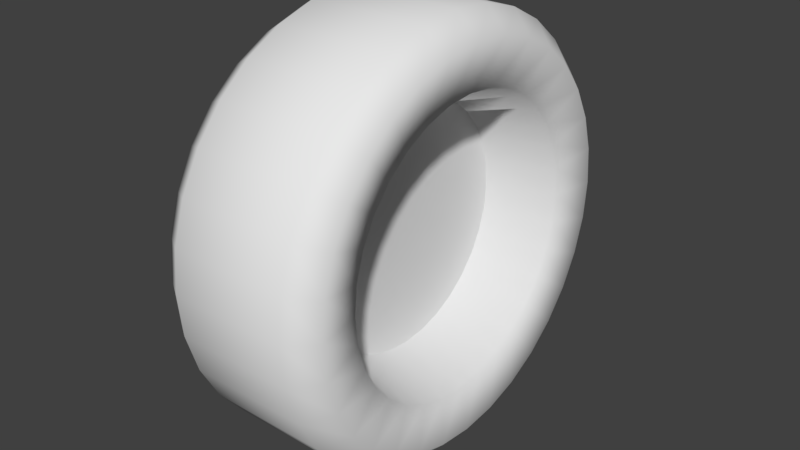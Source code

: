 # Source: wheel.blend  (saved by Blender 2.79.0; exported with 4.5.12 LTS)
import bpy
from mathutils import Matrix  # noqa: F401  (used for matrix-valued properties, if any)

bpy.ops.wm.read_factory_settings(use_empty=True)
scene = bpy.context.scene
scene.name = 'Scene'

# ---- collections
col_collection_1 = bpy.data.collections.new('Collection 1'); scene.collection.children.link(col_collection_1)

# ---- world
world_world = bpy.data.worlds.new('World'); scene.world = world_world
world_world.color = (0.05088, 0.05088, 0.05088)
world_world.use_sun_shadow = False
world_world.sun_shadow_jitter_overblur = 0.0
world_world.cycles.sampling_method = 'MANUAL'

# ---- meshes
me_cylinder = bpy.data.meshes.new('Cylinder')
me_cylinder.from_pydata([(5.456e-08, 1.0, -0.2773), (-5.456e-08, 1.0, 0.2773), (0.1951, 0.9808, -0.2773), (0.1951, 0.9808, 0.2773), (0.3827, 0.9239, -0.2773), (0.3827, 0.9239, 0.2773), (0.5556, 0.8315, -0.2773), (0.5556, 0.8315, 0.2773), (0.7071, 0.7071, -0.2773), (0.7071, 0.7071, 0.2773), (0.8315, 0.5556, -0.2773), (0.8315, 0.5556, 0.2773), (0.9239, 0.3827, -0.2773), (0.9239, 0.3827, 0.2773), (0.9808, 0.1951, -0.2773), (0.9808, 0.1951, 0.2773), (1.0, 7.55e-08, -0.2773), (1.0, 7.55e-08, 0.2773), (0.9808, -0.1951, -0.2773), (0.9808, -0.1951, 0.2773), (0.9239, -0.3827, -0.2773), (0.9239, -0.3827, 0.2773), (0.8315, -0.5556, -0.2773), (0.8315, -0.5556, 0.2773), (0.7071, -0.7071, -0.2773), (0.7071, -0.7071, 0.2773), (0.5556, -0.8315, -0.2773), (0.5556, -0.8315, 0.2773), (0.3827, -0.9239, -0.2773), (0.3827, -0.9239, 0.2773), (0.1951, -0.9808, -0.2773), (0.1951, -0.9808, 0.2773), (-2.713e-07, -1.0, -0.2773), (-3.804e-07, -1.0, 0.2773), (-0.1951, -0.9808, -0.2773), (-0.1951, -0.9808, 0.2773), (-0.3827, -0.9239, -0.2773), (-0.3827, -0.9239, 0.2773), (-0.5556, -0.8315, -0.2773), (-0.5556, -0.8315, 0.2773), (-0.7071, -0.7071, -0.2773), (-0.7071, -0.7071, 0.2773), (-0.8315, -0.5556, -0.2773), (-0.8315, -0.5556, 0.2773), (-0.9239, -0.3827, -0.2773), (-0.9239, -0.3827, 0.2773), (-0.9808, -0.1951, -0.2773), (-0.9808, -0.1951, 0.2773), (-1.0, 9.656e-07, -0.2773), (-1.0, 9.656e-07, 0.2773), (-0.9808, 0.1951, -0.2773), (-0.9808, 0.1951, 0.2773), (-0.9239, 0.3827, -0.2773), (-0.9239, 0.3827, 0.2773), (-0.8315, 0.5556, -0.2773), (-0.8315, 0.5556, 0.2773), (-0.7071, 0.7071, -0.2773), (-0.7071, 0.7071, 0.2773), (-0.5556, 0.8315, -0.2773), (-0.5556, 0.8315, 0.2773), (-0.3827, 0.9239, -0.2773), (-0.3827, 0.9239, 0.2773), (-0.1951, 0.9808, -0.2773), (-0.1951, 0.9808, 0.2773), (5.671e-08, 0.928, -0.3873), (0.181, 0.9101, -0.3873), (0.3551, 0.8573, -0.3873), (0.5156, 0.7716, -0.3873), (0.6562, 0.6562, -0.3873), (0.7716, 0.5156, -0.3873), (0.8573, 0.3551, -0.3873), (0.9101, 0.181, -0.3873), (0.928, 9.059e-08, -0.3873), (0.9101, -0.181, -0.3873), (0.8573, -0.3551, -0.3873), (0.7716, -0.5156, -0.3873), (0.6562, -0.6562, -0.3873), (0.5156, -0.7716, -0.3873), (0.3551, -0.8573, -0.3873), (0.181, -0.9101, -0.3873), (-2.457e-07, -0.928, -0.3873), (-0.181, -0.9101, -0.3873), (-0.3551, -0.8573, -0.3873), (-0.5156, -0.7716, -0.3873), (-0.6562, -0.6562, -0.3873), (-0.7716, -0.5156, -0.3873), (-0.8573, -0.3551, -0.3873), (-0.9101, -0.181, -0.3873), (-0.928, 9.166e-07, -0.3873), (-0.9101, 0.181, -0.3873), (-0.8573, 0.3551, -0.3873), (-0.7716, 0.5156, -0.3873), (-0.6562, 0.6562, -0.3873), (-0.5155, 0.7716, -0.3873), (-0.3551, 0.8573, -0.3873), (-0.181, 0.9101, -0.3873), (-3.602e-08, 0.8932, 0.3895), (0.1743, 0.8761, 0.3895), (0.3418, 0.8252, 0.3895), (0.4962, 0.7427, 0.3895), (0.6316, 0.6316, 0.3895), (0.7427, 0.4962, 0.3895), (0.8252, 0.3418, 0.3895), (0.8761, 0.1743, 0.3895), (0.8932, 9.787e-08, 0.3895), (0.8761, -0.1743, 0.3895), (0.8252, -0.3418, 0.3895), (0.7427, -0.4962, 0.3895), (0.6316, -0.6316, 0.3895), (0.4962, -0.7427, 0.3895), (0.3418, -0.8252, 0.3895), (0.1743, -0.8761, 0.3895), (-3.271e-07, -0.8932, 0.3895), (-0.1743, -0.8761, 0.3895), (-0.3418, -0.8252, 0.3895), (-0.4962, -0.7427, 0.3895), (-0.6316, -0.6316, 0.3895), (-0.7427, -0.4962, 0.3895), (-0.8252, -0.3418, 0.3895), (-0.8761, -0.1743, 0.3895), (-0.8932, 8.929e-07, 0.3895), (-0.8761, 0.1743, 0.3895), (-0.8252, 0.3418, 0.3895), (-0.7427, 0.4962, 0.3895), (-0.6316, 0.6316, 0.3895), (-0.4962, 0.7427, 0.3895), (-0.3418, 0.8252, 0.3895), (-0.1743, 0.8761, 0.3895), (-7.301e-09, 0.6795, 0.3514), (0.1326, 0.6665, 0.3514), (0.2601, 0.6278, 0.3514), (0.3775, 0.565, 0.3514), (0.4805, 0.4805, 0.3514), (0.565, 0.3775, 0.3514), (0.6278, 0.2601, 0.3514), (0.6665, 0.1326, 0.3514), (0.6795, 1.515e-07, 0.3514), (0.6665, -0.1326, 0.3514), (0.6278, -0.2601, 0.3514), (0.565, -0.3775, 0.3514), (0.4805, -0.4805, 0.3514), (0.3775, -0.565, 0.3514), (0.2601, -0.6278, 0.3514), (0.1326, -0.6665, 0.3514), (-2.287e-07, -0.6795, 0.3514), (-0.1326, -0.6665, 0.3514), (-0.2601, -0.6278, 0.3514), (-0.3775, -0.565, 0.3514), (-0.4805, -0.4805, 0.3514), (-0.565, -0.3775, 0.3514), (-0.6278, -0.2601, 0.3514), (-0.6665, -0.1326, 0.3514), (-0.6795, 7.564e-07, 0.3514), (-0.6665, 0.1326, 0.3514), (-0.6278, 0.2601, 0.3514), (-0.565, 0.3775, 0.3514), (-0.4805, 0.4805, 0.3514), (-0.3775, 0.565, 0.3514), (-0.2601, 0.6278, 0.3514), (-0.1326, 0.6665, 0.3514), (-2.542e-08, 0.5771, 0.0392), (0.1126, 0.566, 0.0392), (0.2209, 0.5332, 0.0392), (0.3206, 0.4799, 0.0392), (0.4081, 0.4081, 0.0392), (0.4799, 0.3206, 0.0392), (0.5332, 0.2209, 0.0392), (0.566, 0.1126, 0.0392), (0.5771, 1.759e-07, 0.0392), (0.566, -0.1126, 0.0392), (0.5332, -0.2209, 0.0392), (0.4799, -0.3206, 0.0392), (0.4081, -0.4081, 0.0392), (0.3206, -0.4799, 0.0392), (0.2209, -0.5332, 0.0392), (0.1126, -0.566, 0.0392), (-2.135e-07, -0.5771, 0.0392), (-0.1126, -0.566, 0.0392), (-0.2209, -0.5332, 0.0392), (-0.3206, -0.4799, 0.0392), (-0.4081, -0.4081, 0.0392), (-0.4799, -0.3206, 0.0392), (-0.5332, -0.2209, 0.0392), (-0.566, -0.1126, 0.0392), (-0.5771, 6.896e-07, 0.0392), (-0.566, 0.1126, 0.0392), (-0.5332, 0.2209, 0.0392), (-0.4799, 0.3206, 0.0392), (-0.4081, 0.4081, 0.0392), (-0.3206, 0.4799, 0.0392), (-0.2209, 0.5332, 0.0392), (-0.1126, 0.566, 0.0392), (7.179e-08, 0.7808, -0.3873), (0.1523, 0.7658, -0.3873), (0.2988, 0.7214, -0.3873), (0.4338, 0.6492, -0.3873), (0.5521, 0.5521, -0.3873), (0.6492, 0.4338, -0.3873), (0.7214, 0.2988, -0.3873), (0.7658, 0.1523, -0.3873), (0.7808, 1.258e-07, -0.3873), (0.7658, -0.1523, -0.3873), (0.7214, -0.2988, -0.3873), (0.6492, -0.4338, -0.3873), (0.5521, -0.5521, -0.3873), (0.4338, -0.6492, -0.3873), (0.2988, -0.7214, -0.3873), (0.1523, -0.7658, -0.3873), (-1.826e-07, -0.7808, -0.3873), (-0.1523, -0.7658, -0.3873), (-0.2988, -0.7214, -0.3873), (-0.4338, -0.6492, -0.3873), (-0.5521, -0.5521, -0.3873), (-0.6492, -0.4338, -0.3873), (-0.7214, -0.2988, -0.3873), (-0.7658, -0.1523, -0.3873), (-0.7808, 8.209e-07, -0.3873), (-0.7658, 0.1523, -0.3873), (-0.7214, 0.2988, -0.3873), (-0.6492, 0.4338, -0.3873), (-0.5521, 0.5521, -0.3873), (-0.4338, 0.6492, -0.3873), (-0.2988, 0.7214, -0.3873), (-0.1523, 0.7658, -0.3873), (1.154e-07, 0.3614, -0.2537), (0.07051, 0.3545, -0.2537), (0.1383, 0.3339, -0.2537), (0.2008, 0.3005, -0.2537), (0.2556, 0.2556, -0.2537), (0.3005, 0.2008, -0.2537), (0.3339, 0.1383, -0.2537), (0.3545, 0.07051, -0.2537), (0.3614, 2.253e-07, -0.2537), (0.3545, -0.07051, -0.2537), (0.3339, -0.1383, -0.2537), (0.3005, -0.2008, -0.2537), (0.2556, -0.2556, -0.2537), (0.2008, -0.3005, -0.2537), (0.1383, -0.3339, -0.2537), (0.07051, -0.3545, -0.2537), (-2.417e-09, -0.3614, -0.2537), (-0.07051, -0.3545, -0.2537), (-0.1383, -0.3339, -0.2537), (-0.2008, -0.3005, -0.2537), (-0.2556, -0.2556, -0.2537), (-0.3005, -0.2008, -0.2537), (-0.3339, -0.1383, -0.2537), (-0.3545, -0.07051, -0.2537), (-0.3614, 5.47e-07, -0.2537), (-0.3545, 0.07051, -0.2537), (-0.3339, 0.1383, -0.2537), (-0.3005, 0.2008, -0.2537), (-0.2556, 0.2556, -0.2537), (-0.2008, 0.3005, -0.2537), (-0.1383, 0.3339, -0.2537), (-0.07051, 0.3545, -0.2537)], [], [(0, 1, 3, 2), (2, 3, 5, 4), (4, 5, 7, 6), (6, 7, 9, 8), (8, 9, 11, 10), (10, 11, 13, 12), (12, 13, 15, 14), (14, 15, 17, 16), (16, 17, 19, 18), (18, 19, 21, 20), (20, 21, 23, 22), (22, 23, 25, 24), (24, 25, 27, 26), (26, 27, 29, 28), (28, 29, 31, 30), (30, 31, 33, 32), (32, 33, 35, 34), (34, 35, 37, 36), (36, 37, 39, 38), (38, 39, 41, 40), (40, 41, 43, 42), (42, 43, 45, 44), (44, 45, 47, 46), (46, 47, 49, 48), (48, 49, 51, 50), (50, 51, 53, 52), (52, 53, 55, 54), (54, 55, 57, 56), (56, 57, 59, 58), (58, 59, 61, 60), (36, 38, 83, 82), (60, 61, 63, 62), (62, 63, 1, 0), (18, 20, 74, 73), (54, 56, 92, 91), (10, 12, 70, 69), (28, 30, 79, 78), (46, 48, 88, 87), (2, 4, 66, 65), (20, 22, 75, 74), (38, 40, 84, 83), (56, 58, 93, 92), (12, 14, 71, 70), (30, 32, 80, 79), (48, 50, 89, 88), (4, 6, 67, 66), (22, 24, 76, 75), (40, 42, 85, 84), (58, 60, 94, 93), (14, 16, 72, 71), (32, 34, 81, 80), (50, 52, 90, 89), (6, 8, 68, 67), (24, 26, 77, 76), (42, 44, 86, 85), (60, 62, 95, 94), (16, 18, 73, 72), (34, 36, 82, 81), (52, 54, 91, 90), (8, 10, 69, 68), (26, 28, 78, 77), (44, 46, 87, 86), (0, 2, 65, 64), (62, 0, 64, 95), (11, 9, 100, 101), (29, 27, 109, 110), (47, 45, 118, 119), (3, 1, 96, 97), (1, 63, 127, 96), (21, 19, 105, 106), (39, 37, 114, 115), (57, 55, 123, 124), (13, 11, 101, 102), (31, 29, 110, 111), (49, 47, 119, 120), (5, 3, 97, 98), (23, 21, 106, 107), (41, 39, 115, 116), (59, 57, 124, 125), (15, 13, 102, 103), (33, 31, 111, 112), (51, 49, 120, 121), (7, 5, 98, 99), (25, 23, 107, 108), (43, 41, 116, 117), (61, 59, 125, 126), (17, 15, 103, 104), (35, 33, 112, 113), (53, 51, 121, 122), (9, 7, 99, 100), (27, 25, 108, 109), (45, 43, 117, 118), (63, 61, 126, 127), (19, 17, 104, 105), (37, 35, 113, 114), (55, 53, 122, 123), (125, 124, 156, 157), (112, 111, 143, 144), (99, 98, 130, 131), (126, 125, 157, 158), (113, 112, 144, 145), (100, 99, 131, 132), (127, 126, 158, 159), (114, 113, 145, 146), (101, 100, 132, 133), (96, 127, 159, 128), (115, 114, 146, 147), (102, 101, 133, 134), (116, 115, 147, 148), (103, 102, 134, 135), (117, 116, 148, 149), (104, 103, 135, 136), (118, 117, 149, 150), (105, 104, 136, 137), (119, 118, 150, 151), (106, 105, 137, 138), (120, 119, 151, 152), (107, 106, 138, 139), (121, 120, 152, 153), (108, 107, 139, 140), (122, 121, 153, 154), (109, 108, 140, 141), (123, 122, 154, 155), (110, 109, 141, 142), (97, 96, 128, 129), (124, 123, 155, 156), (111, 110, 142, 143), (98, 97, 129, 130), (128, 159, 191, 160), (147, 146, 178, 179), (134, 133, 165, 166), (148, 147, 179, 180), (135, 134, 166, 167), (149, 148, 180, 181), (136, 135, 167, 168), (150, 149, 181, 182), (137, 136, 168, 169), (151, 150, 182, 183), (138, 137, 169, 170), (152, 151, 183, 184), (139, 138, 170, 171), (153, 152, 184, 185), (140, 139, 171, 172), (154, 153, 185, 186), (141, 140, 172, 173), (155, 154, 186, 187), (142, 141, 173, 174), (129, 128, 160, 161), (156, 155, 187, 188), (143, 142, 174, 175), (130, 129, 161, 162), (157, 156, 188, 189), (144, 143, 175, 176), (131, 130, 162, 163), (158, 157, 189, 190), (145, 144, 176, 177), (132, 131, 163, 164), (159, 158, 190, 191), (146, 145, 177, 178), (133, 132, 164, 165), (161, 160, 191, 190, 189, 188, 187, 186, 185, 184, 183, 182, 181, 180, 179, 178, 177, 176, 175, 174, 173, 172, 171, 170, 169, 168, 167, 166, 165, 164, 163, 162), (89, 90, 218, 217), (76, 77, 205, 204), (90, 91, 219, 218), (77, 78, 206, 205), (64, 65, 193, 192), (91, 92, 220, 219), (78, 79, 207, 206), (65, 66, 194, 193), (92, 93, 221, 220), (79, 80, 208, 207), (66, 67, 195, 194), (93, 94, 222, 221), (80, 81, 209, 208), (67, 68, 196, 195), (94, 95, 223, 222), (81, 82, 210, 209), (68, 69, 197, 196), (95, 64, 192, 223), (82, 83, 211, 210), (69, 70, 198, 197), (83, 84, 212, 211), (70, 71, 199, 198), (84, 85, 213, 212), (71, 72, 200, 199), (85, 86, 214, 213), (72, 73, 201, 200), (86, 87, 215, 214), (73, 74, 202, 201), (87, 88, 216, 215), (74, 75, 203, 202), (88, 89, 217, 216), (75, 76, 204, 203), (216, 217, 249, 248), (203, 204, 236, 235), (217, 218, 250, 249), (204, 205, 237, 236), (218, 219, 251, 250), (205, 206, 238, 237), (192, 193, 225, 224), (219, 220, 252, 251), (206, 207, 239, 238), (193, 194, 226, 225), (220, 221, 253, 252), (207, 208, 240, 239), (194, 195, 227, 226), (221, 222, 254, 253), (208, 209, 241, 240), (195, 196, 228, 227), (222, 223, 255, 254), (209, 210, 242, 241), (196, 197, 229, 228), (223, 192, 224, 255), (210, 211, 243, 242), (197, 198, 230, 229), (211, 212, 244, 243), (198, 199, 231, 230), (212, 213, 245, 244), (199, 200, 232, 231), (213, 214, 246, 245), (200, 201, 233, 232), (214, 215, 247, 246), (201, 202, 234, 233), (215, 216, 248, 247), (202, 203, 235, 234), (224, 225, 226, 227, 228, 229, 230, 231, 232, 233, 234, 235, 236, 237, 238, 239, 240, 241, 242, 243, 244, 245, 246, 247, 248, 249, 250, 251, 252, 253, 254, 255)])
me_cylinder.polygons.foreach_set('use_smooth', [1, 1, 1, 1, 1, 1, 1, 1, 1, 1, 1, 1, 1, 1, 1, 1, 1, 1, 1, 1, 1, 1, 1, 1, 1, 1, 1, 1, 1, 1, 1, 1, 1, 1, 1, 1, 1, 1, 1, 1, 1, 1, 1, 1, 1, 1, 1, 1, 1, 1, 1, 1, 1, 1, 1, 1, 1, 1, 1, 1, 1, 1, 1, 1, 1, 1, 1, 1, 1, 1, 1, 1, 1, 1, 1, 1, 1, 1, 1, 1, 1, 1, 1, 1, 1, 1, 1, 1, 1, 1, 1, 1, 1, 1, 1, 1, 1, 1, 1, 1, 1, 1, 1, 1, 1, 1, 1, 1, 1, 1, 1, 1, 1, 1, 1, 1, 1, 1, 1, 1, 1, 1, 1, 1, 1, 1, 1, 1, 1, 1, 1, 1, 1, 1, 1, 1, 1, 1, 1, 1, 1, 1, 1, 1, 1, 1, 1, 1, 1, 1, 1, 1, 1, 1, 1, 1, 1, 1, 1, 1, 0, 1, 1, 1, 1, 1, 1, 1, 1, 1, 1, 1, 1, 1, 1, 1, 1, 1, 1, 1, 1, 1, 1, 1, 1, 1, 1, 1, 1, 1, 1, 1, 1, 1, 1, 1, 1, 1, 1, 1, 1, 1, 1, 1, 1, 1, 1, 1, 1, 1, 1, 1, 1, 1, 1, 1, 1, 1, 1, 1, 1, 1, 1, 1, 1, 1])
_uv = me_cylinder.uv_layers.new(name='UVMap')
_uv.uv.foreach_set('vector', [0.07738, 0.245, 0.2402, 0.245, 0.2402, 0.2791, 0.07738, 0.2791, 0.07738, 0.2791, 0.2402, 0.2791, 0.2402, 0.3095, 0.07738, 0.3095, 0.07738, 0.3095, 0.2402, 0.3095, 0.2402, 0.3399, 0.07738, 0.3399, 0.07738, 0.3399, 0.2402, 0.3399, 0.2402, 0.3712, 0.07738, 0.3712, 0.07738, 0.3712, 0.2402, 0.3712, 0.2402, 0.401, 0.07738, 0.401, 0.07738, 0.401, 0.2402, 0.401, 0.2402, 0.4317, 0.07738, 0.4317, 0.07738, 0.4317, 0.2402, 0.4317, 0.2402, 0.4622, 0.07738, 0.4622, 0.07738, 0.4622, 0.2402, 0.4622, 0.2402, 0.493, 0.07738, 0.493, 0.07738, 0.493, 0.2402, 0.493, 0.2402, 0.5249, 0.07738, 0.5249, 0.07738, 0.5249, 0.2402, 0.5249, 0.2402, 0.5549, 0.07738, 0.5549, 0.07738, 0.5549, 0.2402, 0.5549, 0.2402, 0.5859, 0.07738, 0.5859, 0.07738, 0.5859, 0.2402, 0.5859, 0.2402, 0.617, 0.07738, 0.617, 0.07738, 0.617, 0.2402, 0.617, 0.2402, 0.648, 0.07738, 0.648, 0.07738, 0.648, 0.2402, 0.648, 0.2402, 0.6791, 0.07738, 0.6791, 0.07738, 0.6791, 0.2402, 0.6791, 0.2402, 0.7101, 0.07738, 0.7101, 0.07738, 0.7101, 0.2402, 0.7101, 0.2402, 0.7411, 0.07738, 0.7411, 0.07738, 0.7411, 0.2402, 0.7411, 0.2402, 0.7754, 0.07738, 0.7754, 0.07738, 0.7754, 0.2402, 0.7754, 0.2402, 0.8032, 0.07738, 0.8032, 0.07738, 0.8032, 0.2402, 0.8032, 0.2402, 0.8342, 0.07738, 0.8342, 0.07738, 0.8342, 0.2402, 0.8342, 0.2402, 0.8652, 0.07738, 0.8652, 0.07738, 0.8652, 0.2402, 0.8652, 0.2402, 0.8964, 0.07738, 0.8964, 0.07738, 0.8964, 0.2402, 0.8964, 0.2402, 0.9277, 0.07738, 0.9277, 0.07738, 0.9277, 0.2402, 0.9277, 0.2401, 0.9654, 0.07735, 0.964, 0.07735, 0.964, 0.2401, 0.9654, 0.2402, 0.9944, 0.07737, 0.9946, 0.07738, 0.007333, 0.2402, 0.007333, 0.2402, 0.03714, 0.07738, 0.03714, 0.07738, 0.03714, 0.2402, 0.03714, 0.2402, 0.06842, 0.07738, 0.06842, 0.07738, 0.06842, 0.2402, 0.06842, 0.2402, 0.09885, 0.07738, 0.09885, 0.07738, 0.09885, 0.2402, 0.09885, 0.2402, 0.1289, 0.07738, 0.1289, 0.07738, 0.1289, 0.2402, 0.1289, 0.2402, 0.1586, 0.07738, 0.1586, 0.07738, 0.1586, 0.2402, 0.1586, 0.2402, 0.1886, 0.07738, 0.1886, 0.07738, 0.8032, 0.07738, 0.8342, 0.04264, 0.8342, 0.04264, 0.8032, 0.07738, 0.1886, 0.2402, 0.1886, 0.2402, 0.2187, 0.07738, 0.2187, 0.07738, 0.2187, 0.2402, 0.2187, 0.2402, 0.245, 0.07738, 0.245, 0.07738, 0.5249, 0.07738, 0.5549, 0.04264, 0.5549, 0.04264, 0.5249, 0.07738, 0.09885, 0.07738, 0.1289, 0.04264, 0.1289, 0.04264, 0.09885, 0.07738, 0.401, 0.07738, 0.4317, 0.04264, 0.4317, 0.04264, 0.401, 0.07738, 0.6791, 0.07738, 0.7101, 0.04264, 0.7101, 0.04264, 0.6791, 0.07735, 0.964, 0.07737, 0.9946, 0.04264, 0.9946, 0.04261, 0.9637, 0.07738, 0.2791, 0.07738, 0.3095, 0.04264, 0.3095, 0.04264, 0.2791, 0.07738, 0.5549, 0.07738, 0.5859, 0.04264, 0.5859, 0.04264, 0.5549, 0.07738, 0.8342, 0.07738, 0.8652, 0.04264, 0.8652, 0.04264, 0.8342, 0.07738, 0.1289, 0.07738, 0.1586, 0.04264, 0.1586, 0.04264, 0.1289, 0.07738, 0.4317, 0.07738, 0.4622, 0.04264, 0.4622, 0.04264, 0.4317, 0.07738, 0.7101, 0.07738, 0.7411, 0.04264, 0.7411, 0.04264, 0.7101, 0.07738, 0.007333, 0.07738, 0.03714, 0.04264, 0.03714, 0.04264, 0.007333, 0.07738, 0.3095, 0.07738, 0.3399, 0.04264, 0.3399, 0.04264, 0.3095, 0.07738, 0.5859, 0.07738, 0.617, 0.04264, 0.617, 0.04264, 0.5859, 0.07738, 0.8652, 0.07738, 0.8964, 0.04264, 0.8964, 0.04264, 0.8652, 0.07738, 0.1586, 0.07738, 0.1886, 0.04264, 0.1886, 0.04264, 0.1586, 0.07738, 0.4622, 0.07738, 0.493, 0.04264, 0.493, 0.04264, 0.4622, 0.07738, 0.7411, 0.07738, 0.7754, 0.04264, 0.7754, 0.04264, 0.7411, 0.07738, 0.03714, 0.07738, 0.06842, 0.04264, 0.06842, 0.04264, 0.03714, 0.07738, 0.3399, 0.07738, 0.3712, 0.04264, 0.3712, 0.04264, 0.3399, 0.07738, 0.617, 0.07738, 0.648, 0.04264, 0.648, 0.04264, 0.617, 0.07738, 0.8964, 0.07738, 0.9277, 0.04264, 0.9277, 0.04264, 0.8964, 0.07738, 0.1886, 0.07738, 0.2187, 0.04264, 0.2187, 0.04264, 0.1886, 0.07738, 0.493, 0.07738, 0.5249, 0.04264, 0.5249, 0.04264, 0.493, 0.07738, 0.7754, 0.07738, 0.8032, 0.04264, 0.8032, 0.04264, 0.7754, 0.07738, 0.06842, 0.07738, 0.09885, 0.04264, 0.09885, 0.04264, 0.06842, 0.07738, 0.3712, 0.07738, 0.401, 0.04264, 0.401, 0.04264, 0.3712, 0.07738, 0.648, 0.07738, 0.6791, 0.04264, 0.6791, 0.04264, 0.648, 0.07738, 0.9277, 0.07735, 0.964, 0.04261, 0.9637, 0.04264, 0.9277, 0.07738, 0.245, 0.07738, 0.2791, 0.04264, 0.2791, 0.04264, 0.245, 0.07738, 0.2187, 0.07738, 0.245, 0.04264, 0.245, 0.04264, 0.2187, 0.2402, 0.401, 0.2402, 0.3712, 0.2815, 0.3712, 0.2815, 0.401, 0.2402, 0.6791, 0.2402, 0.648, 0.2815, 0.648, 0.2815, 0.6791, 0.2401, 0.9654, 0.2402, 0.9277, 0.2815, 0.9277, 0.2814, 0.9657, 0.2402, 0.2791, 0.2402, 0.245, 0.2815, 0.245, 0.2815, 0.2791, 0.2402, 0.245, 0.2402, 0.2187, 0.2815, 0.2187, 0.2815, 0.245, 0.2402, 0.5549, 0.2402, 0.5249, 0.2815, 0.5249, 0.2815, 0.5549, 0.2402, 0.8342, 0.2402, 0.8032, 0.2815, 0.8032, 0.2815, 0.8342, 0.2402, 0.1289, 0.2402, 0.09885, 0.2815, 0.09885, 0.2815, 0.1289, 0.2402, 0.4317, 0.2402, 0.401, 0.2815, 0.401, 0.2815, 0.4317, 0.2402, 0.7101, 0.2402, 0.6791, 0.2815, 0.6791, 0.2815, 0.7101, 0.2402, 0.9944, 0.2401, 0.9654, 0.2814, 0.9657, 0.2815, 0.9944, 0.2402, 0.3095, 0.2402, 0.2791, 0.2815, 0.2791, 0.2815, 0.3095, 0.2402, 0.5859, 0.2402, 0.5549, 0.2815, 0.5549, 0.2815, 0.5859, 0.2402, 0.8652, 0.2402, 0.8342, 0.2815, 0.8342, 0.2815, 0.8652, 0.2402, 0.1586, 0.2402, 0.1289, 0.2815, 0.1289, 0.2815, 0.1586, 0.2402, 0.4622, 0.2402, 0.4317, 0.2815, 0.4317, 0.2815, 0.4622, 0.2402, 0.7411, 0.2402, 0.7101, 0.2815, 0.7101, 0.2815, 0.7411, 0.2402, 0.03714, 0.2402, 0.007333, 0.2815, 0.007333, 0.2815, 0.03714, 0.2402, 0.3399, 0.2402, 0.3095, 0.2815, 0.3095, 0.2815, 0.3399, 0.2402, 0.617, 0.2402, 0.5859, 0.2815, 0.5859, 0.2815, 0.617, 0.2402, 0.8964, 0.2402, 0.8652, 0.2815, 0.8652, 0.2815, 0.8964, 0.2402, 0.1886, 0.2402, 0.1586, 0.2815, 0.1586, 0.2815, 0.1886, 0.2402, 0.493, 0.2402, 0.4622, 0.2815, 0.4622, 0.2815, 0.493, 0.2402, 0.7754, 0.2402, 0.7411, 0.2815, 0.7411, 0.2815, 0.7754, 0.2402, 0.06842, 0.2402, 0.03714, 0.2815, 0.03714, 0.2815, 0.06842, 0.2402, 0.3712, 0.2402, 0.3399, 0.2815, 0.3399, 0.2815, 0.3712, 0.2402, 0.648, 0.2402, 0.617, 0.2815, 0.617, 0.2815, 0.648, 0.2402, 0.9277, 0.2402, 0.8964, 0.2815, 0.8964, 0.2815, 0.9277, 0.2402, 0.2187, 0.2402, 0.1886, 0.2815, 0.1886, 0.2815, 0.2187, 0.2402, 0.5249, 0.2402, 0.493, 0.2815, 0.493, 0.2815, 0.5249, 0.2402, 0.8032, 0.2402, 0.7754, 0.2815, 0.7754, 0.2815, 0.8032, 0.2402, 0.09885, 0.2402, 0.06842, 0.2815, 0.06842, 0.2815, 0.09885, 0.2815, 0.1586, 0.2815, 0.1289, 0.346, 0.1289, 0.346, 0.1586, 0.2815, 0.7411, 0.2815, 0.7101, 0.346, 0.7101, 0.346, 0.7411, 0.2815, 0.3399, 0.2815, 0.3095, 0.346, 0.3095, 0.346, 0.3399, 0.2815, 0.1886, 0.2815, 0.1586, 0.346, 0.1586, 0.346, 0.1886, 0.2815, 0.7754, 0.2815, 0.7411, 0.346, 0.7411, 0.346, 0.7754, 0.2815, 0.3712, 0.2815, 0.3399, 0.346, 0.3399, 0.346, 0.3712, 0.2815, 0.2187, 0.2815, 0.1886, 0.346, 0.1886, 0.346, 0.2187, 0.2815, 0.8032, 0.2815, 0.7754, 0.346, 0.7754, 0.346, 0.8032, 0.2815, 0.401, 0.2815, 0.3712, 0.346, 0.3712, 0.346, 0.401, 0.2815, 0.245, 0.2815, 0.2187, 0.346, 0.2187, 0.346, 0.245, 0.2815, 0.8342, 0.2815, 0.8032, 0.346, 0.8032, 0.346, 0.8342, 0.2815, 0.4317, 0.2815, 0.401, 0.346, 0.401, 0.346, 0.4317, 0.2815, 0.8652, 0.2815, 0.8342, 0.346, 0.8342, 0.346, 0.8652, 0.2815, 0.4622, 0.2815, 0.4317, 0.346, 0.4317, 0.346, 0.4622, 0.2815, 0.8964, 0.2815, 0.8652, 0.346, 0.8652, 0.346, 0.8964, 0.2815, 0.493, 0.2815, 0.4622, 0.346, 0.4622, 0.346, 0.493, 0.2815, 0.9277, 0.2815, 0.8964, 0.346, 0.8964, 0.346, 0.9277, 0.2815, 0.5249, 0.2815, 0.493, 0.346, 0.493, 0.346, 0.5249, 0.2814, 0.9657, 0.2815, 0.9277, 0.346, 0.9277, 0.346, 0.9663, 0.2815, 0.5549, 0.2815, 0.5249, 0.346, 0.5249, 0.346, 0.5549, 0.2815, 0.9944, 0.2814, 0.9657, 0.346, 0.9663, 0.346, 0.9943, 0.2815, 0.5859, 0.2815, 0.5549, 0.346, 0.5549, 0.346, 0.5859, 0.2815, 0.03714, 0.2815, 0.007333, 0.346, 0.007333, 0.346, 0.03714, 0.2815, 0.617, 0.2815, 0.5859, 0.346, 0.5859, 0.346, 0.617, 0.2815, 0.06842, 0.2815, 0.03714, 0.346, 0.03714, 0.346, 0.06842, 0.2815, 0.648, 0.2815, 0.617, 0.346, 0.617, 0.346, 0.648, 0.2815, 0.09885, 0.2815, 0.06842, 0.346, 0.06842, 0.346, 0.09885, 0.2815, 0.6791, 0.2815, 0.648, 0.346, 0.648, 0.346, 0.6791, 0.2815, 0.2791, 0.2815, 0.245, 0.346, 0.245, 0.346, 0.2791, 0.2815, 0.1289, 0.2815, 0.09885, 0.346, 0.09885, 0.346, 0.1289, 0.2815, 0.7101, 0.2815, 0.6791, 0.346, 0.6791, 0.346, 0.7101, 0.2815, 0.3095, 0.2815, 0.2791, 0.346, 0.2791, 0.346, 0.3095, 0.4001, 0.4928, 0.4053, 0.5454, 0.4452, 0.5375, 0.4408, 0.4928, 0.894, 0.6426, 0.9189, 0.596, 0.8813, 0.5805, 0.8602, 0.6201, 0.5666, 0.2437, 0.52, 0.2686, 0.5425, 0.3024, 0.5821, 0.2813, 0.8604, 0.6835, 0.894, 0.6426, 0.8602, 0.6201, 0.8317, 0.6548, 0.6172, 0.2284, 0.5666, 0.2437, 0.5821, 0.2813, 0.6251, 0.2682, 0.8196, 0.717, 0.8604, 0.6835, 0.8317, 0.6548, 0.797, 0.6832, 0.6698, 0.2232, 0.6172, 0.2284, 0.6251, 0.2682, 0.6698, 0.2638, 0.773, 0.742, 0.8196, 0.717, 0.797, 0.6832, 0.7574, 0.7044, 0.7224, 0.2284, 0.6698, 0.2232, 0.6698, 0.2638, 0.7144, 0.2682, 0.7224, 0.7573, 0.773, 0.742, 0.7574, 0.7044, 0.7144, 0.7174, 0.773, 0.2437, 0.7224, 0.2284, 0.7144, 0.2682, 0.7574, 0.2813, 0.6698, 0.7625, 0.7224, 0.7573, 0.7144, 0.7174, 0.6698, 0.7218, 0.8196, 0.2686, 0.773, 0.2437, 0.7574, 0.2813, 0.797, 0.3024, 0.6172, 0.7573, 0.6698, 0.7625, 0.6698, 0.7218, 0.6251, 0.7174, 0.8604, 0.3022, 0.8196, 0.2686, 0.797, 0.3024, 0.8317, 0.3309, 0.5666, 0.742, 0.6172, 0.7573, 0.6251, 0.7174, 0.5821, 0.7044, 0.894, 0.343, 0.8604, 0.3022, 0.8317, 0.3309, 0.8602, 0.3656, 0.52, 0.717, 0.5666, 0.742, 0.5821, 0.7044, 0.5425, 0.6832, 0.9189, 0.3896, 0.894, 0.343, 0.8602, 0.3656, 0.8813, 0.4052, 0.4053, 0.4402, 0.4001, 0.4928, 0.4408, 0.4928, 0.4452, 0.4481, 0.4791, 0.6835, 0.52, 0.717, 0.5425, 0.6832, 0.5078, 0.6548, 0.9342, 0.4402, 0.9189, 0.3896, 0.8813, 0.4052, 0.8944, 0.4481, 0.4206, 0.3896, 0.4053, 0.4402, 0.4452, 0.4481, 0.4582, 0.4052, 0.4456, 0.6426, 0.4791, 0.6835, 0.5078, 0.6548, 0.4794, 0.6201, 0.9394, 0.4928, 0.9342, 0.4402, 0.8944, 0.4481, 0.8988, 0.4928, 0.4456, 0.343, 0.4206, 0.3896, 0.4582, 0.4052, 0.4794, 0.3656, 0.4206, 0.596, 0.4456, 0.6426, 0.4794, 0.6201, 0.4582, 0.5805, 0.9342, 0.5454, 0.9394, 0.4928, 0.8988, 0.4928, 0.8944, 0.5375, 0.4791, 0.3022, 0.4456, 0.343, 0.4794, 0.3656, 0.5078, 0.3309, 0.4053, 0.5454, 0.4206, 0.596, 0.4582, 0.5805, 0.4452, 0.5375, 0.9189, 0.596, 0.9342, 0.5454, 0.8944, 0.5375, 0.8813, 0.5805, 0.52, 0.2686, 0.4791, 0.3022, 0.5078, 0.3309, 0.5425, 0.3024, 0.4452, 0.4481, 0.4408, 0.4928, 0.4452, 0.5375, 0.4582, 0.5805, 0.4794, 0.6201, 0.5078, 0.6548, 0.5425, 0.6832, 0.5821, 0.7044, 0.6251, 0.7174, 0.6698, 0.7218, 0.7144, 0.7174, 0.7574, 0.7044, 0.797, 0.6832, 0.8317, 0.6548, 0.8602, 0.6201, 0.8813, 0.5805, 0.8944, 0.5375, 0.8988, 0.4928, 0.8944, 0.4481, 0.8813, 0.4052, 0.8602, 0.3656, 0.8317, 0.3309, 0.797, 0.3024, 0.7574, 0.2813, 0.7144, 0.2682, 0.6698, 0.2638, 0.6251, 0.2682, 0.5821, 0.2813, 0.5425, 0.3024, 0.5078, 0.3309, 0.4794, 0.3656, 0.4582, 0.4052, 0.04264, 0.03714, 0.04264, 0.06842, 0.005524, 0.06842, 0.005524, 0.03714, 0.04264, 0.617, 0.04264, 0.648, 0.005524, 0.648, 0.005524, 0.617, 0.04264, 0.06842, 0.04264, 0.09885, 0.005524, 0.09885, 0.005524, 0.06842, 0.04264, 0.648, 0.04264, 0.6791, 0.005524, 0.6791, 0.005524, 0.648, 0.04264, 0.245, 0.04264, 0.2791, 0.005524, 0.2791, 0.005524, 0.2449, 0.04264, 0.09885, 0.04264, 0.1289, 0.005524, 0.1289, 0.005524, 0.09885, 0.04264, 0.6791, 0.04264, 0.7101, 0.005524, 0.7101, 0.005524, 0.6791, 0.04264, 0.2791, 0.04264, 0.3095, 0.005524, 0.3095, 0.005524, 0.2791, 0.04264, 0.1289, 0.04264, 0.1586, 0.005524, 0.1586, 0.005524, 0.1289, 0.04264, 0.7101, 0.04264, 0.7411, 0.005524, 0.7411, 0.005524, 0.7101, 0.04264, 0.3095, 0.04264, 0.3399, 0.005524, 0.3399, 0.005524, 0.3095, 0.04264, 0.1586, 0.04264, 0.1886, 0.005524, 0.1886, 0.005524, 0.1586, 0.04264, 0.7411, 0.04264, 0.7754, 0.005524, 0.7754, 0.005524, 0.7411, 0.04264, 0.3399, 0.04264, 0.3712, 0.005524, 0.3712, 0.005524, 0.3399, 0.04264, 0.1886, 0.04264, 0.2187, 0.005524, 0.2187, 0.005524, 0.1886, 0.04264, 0.7754, 0.04264, 0.8032, 0.005524, 0.8032, 0.005524, 0.7754, 0.04264, 0.3712, 0.04264, 0.401, 0.005524, 0.401, 0.005524, 0.3712, 0.04264, 0.2187, 0.04264, 0.245, 0.005524, 0.2449, 0.005524, 0.2187, 0.04264, 0.8032, 0.04264, 0.8342, 0.005524, 0.8342, 0.005524, 0.8032, 0.04264, 0.401, 0.04264, 0.4317, 0.005524, 0.4317, 0.005524, 0.401, 0.04264, 0.8342, 0.04264, 0.8652, 0.005524, 0.8652, 0.005524, 0.8342, 0.04264, 0.4317, 0.04264, 0.4622, 0.005524, 0.4622, 0.005524, 0.4317, 0.04264, 0.8652, 0.04264, 0.8964, 0.005524, 0.8964, 0.005524, 0.8652, 0.04264, 0.4622, 0.04264, 0.493, 0.005524, 0.493, 0.005524, 0.4622, 0.04264, 0.8964, 0.04264, 0.9277, 0.005524, 0.9277, 0.005524, 0.8964, 0.04264, 0.493, 0.04264, 0.5249, 0.005524, 0.5249, 0.005524, 0.493, 0.04264, 0.9277, 0.04261, 0.9637, 0.005524, 0.9634, 0.005524, 0.9277, 0.04264, 0.5249, 0.04264, 0.5549, 0.005524, 0.5549, 0.005524, 0.5249, 0.04261, 0.9637, 0.04264, 0.9946, 0.005524, 0.9947, 0.005524, 0.9634, 0.04264, 0.5549, 0.04264, 0.5859, 0.005524, 0.5859, 0.005524, 0.5549, 0.04264, 0.007333, 0.04264, 0.03714, 0.005524, 0.03714, 0.005524, 0.007333, 0.04264, 0.5859, 0.04264, 0.617, 0.005524, 0.617, 0.005524, 0.5859, 0.6698, 0.8027, 0.6093, 0.7967, 0.6418, 0.6335, 0.6698, 0.6362, 0.8419, 0.2352, 0.8889, 0.2737, 0.7712, 0.3914, 0.7494, 0.3736, 0.6093, 0.7967, 0.5512, 0.7791, 0.6149, 0.6253, 0.6418, 0.6335, 0.8889, 0.2737, 0.9274, 0.3207, 0.789, 0.4131, 0.7712, 0.3914, 0.5512, 0.7791, 0.4976, 0.7505, 0.5901, 0.6121, 0.6149, 0.6253, 0.9274, 0.3207, 0.956, 0.3743, 0.8023, 0.4379, 0.789, 0.4131, 0.3599, 0.4928, 0.3659, 0.4324, 0.5291, 0.4648, 0.5263, 0.4928, 0.4976, 0.7505, 0.4507, 0.7119, 0.5683, 0.5942, 0.5901, 0.6121, 0.956, 0.3743, 0.9737, 0.4324, 0.8104, 0.4648, 0.8023, 0.4379, 0.3659, 0.4324, 0.3835, 0.3743, 0.5373, 0.4379, 0.5291, 0.4648, 0.4507, 0.7119, 0.4121, 0.665, 0.5505, 0.5725, 0.5683, 0.5942, 0.9737, 0.4324, 0.9796, 0.4928, 0.8132, 0.4928, 0.8104, 0.4648, 0.3835, 0.3743, 0.4121, 0.3207, 0.5505, 0.4131, 0.5373, 0.4379, 0.4121, 0.665, 0.3835, 0.6114, 0.5373, 0.5477, 0.5505, 0.5725, 0.9796, 0.4928, 0.9737, 0.5533, 0.8104, 0.5208, 0.8132, 0.4928, 0.4121, 0.3207, 0.4507, 0.2737, 0.5683, 0.3914, 0.5505, 0.4131, 0.3835, 0.6114, 0.3659, 0.5533, 0.5291, 0.5208, 0.5373, 0.5477, 0.9737, 0.5533, 0.956, 0.6114, 0.8023, 0.5477, 0.8104, 0.5208, 0.4507, 0.2737, 0.4976, 0.2352, 0.5901, 0.3736, 0.5683, 0.3914, 0.3659, 0.5533, 0.3599, 0.4928, 0.5263, 0.4928, 0.5291, 0.5208, 0.956, 0.6114, 0.9274, 0.665, 0.789, 0.5725, 0.8023, 0.5477, 0.4976, 0.2352, 0.5512, 0.2066, 0.6149, 0.3603, 0.5901, 0.3736, 0.9274, 0.665, 0.8889, 0.7119, 0.7712, 0.5942, 0.789, 0.5725, 0.5512, 0.2066, 0.6093, 0.1889, 0.6418, 0.3522, 0.6149, 0.3603, 0.8889, 0.7119, 0.8419, 0.7505, 0.7494, 0.6121, 0.7712, 0.5942, 0.6093, 0.1889, 0.6698, 0.183, 0.6698, 0.3494, 0.6418, 0.3522, 0.8419, 0.7505, 0.7883, 0.7791, 0.7246, 0.6253, 0.7494, 0.6121, 0.6698, 0.183, 0.7302, 0.1889, 0.6977, 0.3522, 0.6698, 0.3494, 0.7883, 0.7791, 0.7302, 0.7967, 0.6977, 0.6335, 0.7246, 0.6253, 0.7302, 0.1889, 0.7883, 0.2066, 0.7246, 0.3603, 0.6977, 0.3522, 0.7302, 0.7967, 0.6698, 0.8027, 0.6698, 0.6362, 0.6977, 0.6335, 0.7883, 0.2066, 0.8419, 0.2352, 0.7494, 0.3736, 0.7246, 0.3603, 0.5263, 0.4928, 0.5291, 0.4648, 0.5373, 0.4379, 0.5505, 0.4131, 0.5683, 0.3914, 0.5901, 0.3736, 0.6149, 0.3603, 0.6418, 0.3522, 0.6698, 0.3494, 0.6977, 0.3522, 0.7246, 0.3603, 0.7494, 0.3736, 0.7712, 0.3914, 0.789, 0.4131, 0.8023, 0.4379, 0.8104, 0.4648, 0.8132, 0.4928, 0.8104, 0.5208, 0.8023, 0.5477, 0.789, 0.5725, 0.7712, 0.5942, 0.7494, 0.6121, 0.7246, 0.6253, 0.6977, 0.6335, 0.6698, 0.6362, 0.6418, 0.6335, 0.6149, 0.6253, 0.5901, 0.6121, 0.5683, 0.5942, 0.5505, 0.5725, 0.5373, 0.5477, 0.5291, 0.5208])
me_cylinder.use_remesh_preserve_volume = False
me_cylinder.use_remesh_preserve_attributes = False
me_cylinder.use_mirror_vertex_groups = False
me_cylinder.update()

# ---- objects
ob_cylinder = bpy.data.objects.new('Cylinder', me_cylinder)

# ---- transforms, parenting, visibility, modifiers, constraints
ob_cylinder.location = (0.0, 0.0, 0.0)
ob_cylinder.rotation_euler = (-0.0, 1.571, 0.0)
ob_cylinder.scale = (0.082, 0.082, 0.082)
ob_cylinder.lineart.crease_threshold = 0.0

# ---- collection membership
col_collection_1.objects.link(ob_cylinder)

# ---- scene / render settings (as saved in the file)
scene.frame_start = 1; scene.frame_end = 250; scene.frame_set(1)
scene.render.engine = 'BLENDER_EEVEE_NEXT'
scene.render.resolution_percentage = 50
scene.render.dither_intensity = 0.0
scene.cycles.use_denoising = False
scene.cycles.samples = 128
scene.cycles.sampling_pattern = 'TABULATED_SOBOL'
scene.cycles.use_adaptive_sampling = False
scene.cycles.use_light_tree = False
scene.cycles.blur_glossy = 0.0
scene.cycles.sample_clamp_indirect = 0.0
scene.view_settings.view_transform = 'Standard'
bpy.context.view_layer.update()

# ---- added for rendering (the .blend has no active camera and no usable light): camera, sun
cam_auto = bpy.data.cameras.new('AutoCamera')
cam_auto.lens = 50.0
cam_auto.sensor_width = 36.0
cam_auto.clip_end = 1000.0
ob_auto_camera = bpy.data.objects.new('AutoCamera', cam_auto)
scene.collection.objects.link(ob_auto_camera)
ob_auto_camera.location = (0.222627, -0.267042, 0.178028)
ob_auto_camera.rotation_euler = (1.09748, -7.21219e-08, 0.694738)
scene.camera = ob_auto_camera
light_auto_sun = bpy.data.lights.new('AutoSun', 'SUN')
light_auto_sun.energy = 3.0
light_auto_sun.angle = 0.0523599
ob_auto_sun = bpy.data.objects.new('AutoSun', light_auto_sun)
scene.collection.objects.link(ob_auto_sun)
ob_auto_sun.rotation_euler = (0.872665, 0.174533, 0.523599)
bpy.context.view_layer.update()
